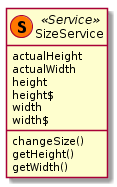

The diagram above was rendered by PlantUML. Its source (embedded in the PNG):
@startuml SizeService 
class "SizeService" as sizeServ <<(S,#FF7700) Service>>{
    actualHeight
    actualWidth
    height
    height$
    width
    width$
    changeSize()
    getHeight()
    getWidth()
}
@enduml